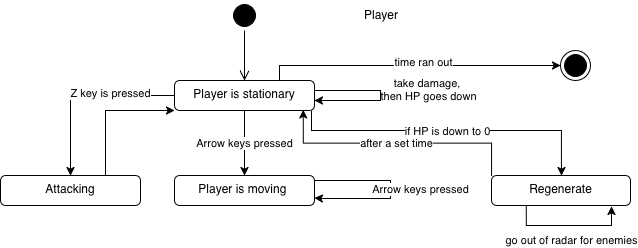

The diagram above was exported from draw.io. Its source (the exported page's mxGraphModel, read from the mxfile embedded in the PNG):
<mxGraphModel dx="676" dy="463" grid="1" gridSize="10" guides="1" tooltips="1" connect="1" arrows="1" fold="1" page="1" pageScale="1" pageWidth="827" pageHeight="1169" math="0" shadow="0">
  <root>
    <mxCell id="0" />
    <mxCell id="1" parent="0" />
    <mxCell id="2a04A-Lk_p5YGT4n8o3x-1" value="" style="ellipse;html=1;shape=startState;fillColor=#000000;strokeColor=default;" parent="1" vertex="1">
      <mxGeometry x="328" y="40" width="30" height="30" as="geometry" />
    </mxCell>
    <mxCell id="2a04A-Lk_p5YGT4n8o3x-2" value="" style="edgeStyle=orthogonalEdgeStyle;html=1;verticalAlign=bottom;endArrow=open;endSize=8;strokeColor=default;rounded=0;entryX=0.5;entryY=0;entryDx=0;entryDy=0;" parent="1" source="2a04A-Lk_p5YGT4n8o3x-1" target="2a04A-Lk_p5YGT4n8o3x-4" edge="1">
      <mxGeometry relative="1" as="geometry">
        <mxPoint x="343" y="130" as="targetPoint" />
      </mxGeometry>
    </mxCell>
    <mxCell id="2a04A-Lk_p5YGT4n8o3x-7" value="Arrow keys pressed" style="edgeStyle=orthogonalEdgeStyle;rounded=0;orthogonalLoop=1;jettySize=auto;html=1;exitX=0.5;exitY=1;exitDx=0;exitDy=0;entryX=0.5;entryY=0;entryDx=0;entryDy=0;" parent="1" source="2a04A-Lk_p5YGT4n8o3x-4" target="2a04A-Lk_p5YGT4n8o3x-6" edge="1">
      <mxGeometry relative="1" as="geometry" />
    </mxCell>
    <mxCell id="QC-5BfV2b-1R-R6kGeHT-2" style="edgeStyle=orthogonalEdgeStyle;rounded=0;orthogonalLoop=1;jettySize=auto;html=1;exitX=0;exitY=0.5;exitDx=0;exitDy=0;entryX=0.5;entryY=0;entryDx=0;entryDy=0;" parent="1" source="2a04A-Lk_p5YGT4n8o3x-4" target="QC-5BfV2b-1R-R6kGeHT-1" edge="1">
      <mxGeometry relative="1" as="geometry" />
    </mxCell>
    <mxCell id="QC-5BfV2b-1R-R6kGeHT-4" value="Z key is pressed" style="edgeLabel;html=1;align=center;verticalAlign=middle;resizable=0;points=[];" parent="QC-5BfV2b-1R-R6kGeHT-2" connectable="0" vertex="1">
      <mxGeometry x="-0.299" y="-2" relative="1" as="geometry">
        <mxPoint as="offset" />
      </mxGeometry>
    </mxCell>
    <mxCell id="QC-5BfV2b-1R-R6kGeHT-5" style="edgeStyle=orthogonalEdgeStyle;rounded=0;orthogonalLoop=1;jettySize=auto;html=1;exitX=1;exitY=0.25;exitDx=0;exitDy=0;" parent="1" source="2a04A-Lk_p5YGT4n8o3x-4" target="2a04A-Lk_p5YGT4n8o3x-4" edge="1">
      <mxGeometry relative="1" as="geometry">
        <mxPoint x="499" y="129.69230769230762" as="targetPoint" />
        <Array as="points">
          <mxPoint x="413" y="130" />
          <mxPoint x="479" y="130" />
          <mxPoint x="479" y="140" />
        </Array>
      </mxGeometry>
    </mxCell>
    <mxCell id="QC-5BfV2b-1R-R6kGeHT-6" value="&lt;div&gt;take damage,&amp;nbsp;&lt;/div&gt;&lt;div&gt;then HP goes down&lt;/div&gt;" style="edgeLabel;html=1;align=center;verticalAlign=middle;resizable=0;points=[];" parent="QC-5BfV2b-1R-R6kGeHT-5" connectable="0" vertex="1">
      <mxGeometry x="0.1429" y="4" relative="1" as="geometry">
        <mxPoint x="52" y="-14" as="offset" />
      </mxGeometry>
    </mxCell>
    <mxCell id="QC-5BfV2b-1R-R6kGeHT-8" style="edgeStyle=orthogonalEdgeStyle;rounded=0;orthogonalLoop=1;jettySize=auto;html=1;exitX=0.75;exitY=0;exitDx=0;exitDy=0;entryX=0;entryY=0.5;entryDx=0;entryDy=0;" parent="1" source="2a04A-Lk_p5YGT4n8o3x-4" target="2a04A-Lk_p5YGT4n8o3x-5" edge="1">
      <mxGeometry relative="1" as="geometry">
        <Array as="points">
          <mxPoint x="378" y="105" />
        </Array>
      </mxGeometry>
    </mxCell>
    <mxCell id="QC-5BfV2b-1R-R6kGeHT-10" value="time ran out" style="edgeLabel;html=1;align=center;verticalAlign=middle;resizable=0;points=[];" parent="QC-5BfV2b-1R-R6kGeHT-8" connectable="0" vertex="1">
      <mxGeometry x="0.0718" y="3" relative="1" as="geometry">
        <mxPoint as="offset" />
      </mxGeometry>
    </mxCell>
    <mxCell id="QC-5BfV2b-1R-R6kGeHT-11" style="edgeStyle=orthogonalEdgeStyle;rounded=0;orthogonalLoop=1;jettySize=auto;html=1;exitX=0.979;exitY=1.008;exitDx=0;exitDy=0;exitPerimeter=0;" parent="1" source="2a04A-Lk_p5YGT4n8o3x-4" target="QC-5BfV2b-1R-R6kGeHT-7" edge="1">
      <mxGeometry relative="1" as="geometry">
        <mxPoint x="410" y="162" as="sourcePoint" />
        <Array as="points">
          <mxPoint x="410" y="170" />
          <mxPoint x="660" y="170" />
        </Array>
      </mxGeometry>
    </mxCell>
    <mxCell id="QC-5BfV2b-1R-R6kGeHT-12" value="if HP is down to 0" style="edgeLabel;html=1;align=center;verticalAlign=middle;resizable=0;points=[];" parent="QC-5BfV2b-1R-R6kGeHT-11" connectable="0" vertex="1">
      <mxGeometry x="-0.0136" y="-1" relative="1" as="geometry">
        <mxPoint as="offset" />
      </mxGeometry>
    </mxCell>
    <mxCell id="2a04A-Lk_p5YGT4n8o3x-4" value="Player is stationary" style="html=1;align=center;verticalAlign=top;rounded=1;absoluteArcSize=1;arcSize=10;dashed=0;whiteSpace=wrap;" parent="1" vertex="1">
      <mxGeometry x="273" y="120" width="140" height="30" as="geometry" />
    </mxCell>
    <mxCell id="2a04A-Lk_p5YGT4n8o3x-5" value="" style="ellipse;html=1;shape=endState;fillColor=strokeColor;" parent="1" vertex="1">
      <mxGeometry x="659" y="90" width="30" height="30" as="geometry" />
    </mxCell>
    <mxCell id="2a04A-Lk_p5YGT4n8o3x-6" value="Player is moving&amp;nbsp;" style="html=1;align=center;verticalAlign=top;rounded=1;absoluteArcSize=1;arcSize=10;dashed=0;whiteSpace=wrap;" parent="1" vertex="1">
      <mxGeometry x="273" y="215" width="140" height="30" as="geometry" />
    </mxCell>
    <mxCell id="2a04A-Lk_p5YGT4n8o3x-8" value="Arrow keys pressed" style="edgeStyle=orthogonalEdgeStyle;rounded=0;orthogonalLoop=1;jettySize=auto;html=1;entryX=1;entryY=0.75;entryDx=0;entryDy=0;" parent="1" source="2a04A-Lk_p5YGT4n8o3x-6" target="2a04A-Lk_p5YGT4n8o3x-6" edge="1">
      <mxGeometry y="30" relative="1" as="geometry">
        <Array as="points">
          <mxPoint x="489" y="220" />
          <mxPoint x="489" y="238" />
          <mxPoint x="420" y="238" />
        </Array>
        <mxPoint as="offset" />
      </mxGeometry>
    </mxCell>
    <mxCell id="QC-5BfV2b-1R-R6kGeHT-3" style="edgeStyle=orthogonalEdgeStyle;rounded=0;orthogonalLoop=1;jettySize=auto;html=1;exitX=0.75;exitY=0;exitDx=0;exitDy=0;entryX=0;entryY=1;entryDx=0;entryDy=0;" parent="1" source="QC-5BfV2b-1R-R6kGeHT-1" target="2a04A-Lk_p5YGT4n8o3x-4" edge="1">
      <mxGeometry relative="1" as="geometry">
        <Array as="points">
          <mxPoint x="204" y="150" />
        </Array>
      </mxGeometry>
    </mxCell>
    <mxCell id="QC-5BfV2b-1R-R6kGeHT-1" value="Attacking" style="html=1;align=center;verticalAlign=top;rounded=1;absoluteArcSize=1;arcSize=10;dashed=0;whiteSpace=wrap;" parent="1" vertex="1">
      <mxGeometry x="99" y="215" width="140" height="30" as="geometry" />
    </mxCell>
    <mxCell id="QC-5BfV2b-1R-R6kGeHT-7" value="Regenerate" style="html=1;align=center;verticalAlign=top;rounded=1;absoluteArcSize=1;arcSize=10;dashed=0;whiteSpace=wrap;" parent="1" vertex="1">
      <mxGeometry x="590" y="215" width="139" height="30" as="geometry" />
    </mxCell>
    <mxCell id="QC-5BfV2b-1R-R6kGeHT-13" value="after a set time" style="edgeStyle=orthogonalEdgeStyle;rounded=0;orthogonalLoop=1;jettySize=auto;html=1;exitX=0;exitY=0;exitDx=0;exitDy=0;entryX=0.919;entryY=0.976;entryDx=0;entryDy=0;entryPerimeter=0;" parent="1" source="QC-5BfV2b-1R-R6kGeHT-7" target="2a04A-Lk_p5YGT4n8o3x-4" edge="1">
      <mxGeometry relative="1" as="geometry" />
    </mxCell>
    <mxCell id="QC-5BfV2b-1R-R6kGeHT-14" style="edgeStyle=orthogonalEdgeStyle;rounded=0;orthogonalLoop=1;jettySize=auto;html=1;exitX=0.25;exitY=1;exitDx=0;exitDy=0;" parent="1" source="QC-5BfV2b-1R-R6kGeHT-7" edge="1">
      <mxGeometry relative="1" as="geometry">
        <mxPoint x="710" y="246" as="targetPoint" />
      </mxGeometry>
    </mxCell>
    <mxCell id="QC-5BfV2b-1R-R6kGeHT-15" value="go out of radar for enemies" style="edgeLabel;html=1;align=center;verticalAlign=middle;resizable=0;points=[];" parent="QC-5BfV2b-1R-R6kGeHT-14" connectable="0" vertex="1">
      <mxGeometry x="-0.4441" y="2" relative="1" as="geometry">
        <mxPoint x="31" y="17" as="offset" />
      </mxGeometry>
    </mxCell>
    <mxCell id="VuYc2l3BMHU9R4mGFd8z-1" value="Player" style="text;html=1;whiteSpace=wrap;strokeColor=none;fillColor=none;align=center;verticalAlign=middle;rounded=0;" vertex="1" parent="1">
      <mxGeometry x="450" y="40" width="60" height="30" as="geometry" />
    </mxCell>
  </root>
</mxGraphModel>